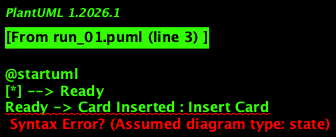

The diagram above was rendered by PlantUML. Its source (embedded in the PNG):
@startuml
[*] --> Ready
Ready -> Card Inserted : Insert Card
Card Inserted -> PIN Verified : Enter PIN (successful)
PIN Verified -> Options Displayed : Select Options
Options Displayed -> Withdrawal Processed : Approve Withdrawal
Withdrawal Processed -> Receipt Printed : Dispense Cash and Print Receipt
Receipt Printed -> Card Returned : Return Card
Card Returned --> Ready : Reset System (brief moment later)
@enduml